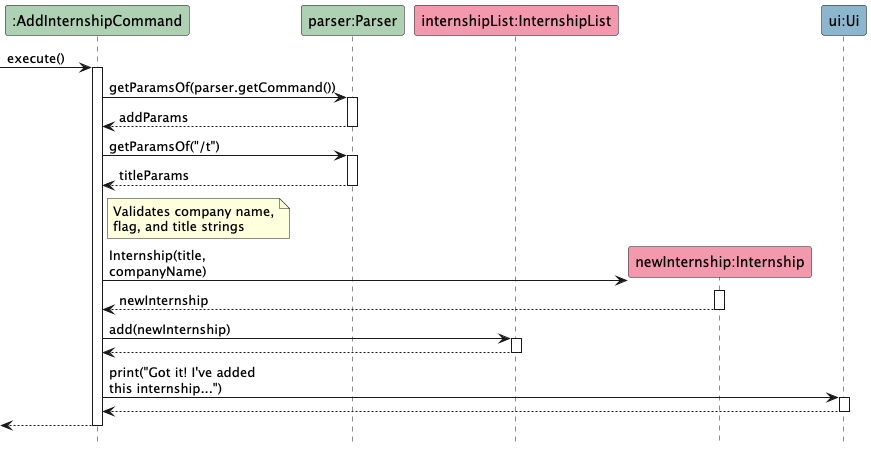

The diagram above was rendered by PlantUML. Its source (embedded in the PNG):
@startuml
hide footbox
skinparam maxMessageSize 150

participant ":AddInternshipCommand" as AddInternshipCommand #ADD1B2
participant "parser:Parser" as Parser #ADD1B2
participant "internshipList:InternshipList" as InternshipList #F498AD
participant "newInternship:Internship" as Internship #F498AD
participant "ui:Ui" as Ui #8CB6CE

[-> AddInternshipCommand : execute()
activate AddInternshipCommand

AddInternshipCommand -> Parser : getParamsOf(parser.getCommand())
activate Parser
Parser --> AddInternshipCommand : addParams
deactivate Parser

AddInternshipCommand -> Parser : getParamsOf("/t")
activate Parser
Parser --> AddInternshipCommand : titleParams
deactivate Parser

note right of AddInternshipCommand
  Validates company name,
  flag, and title strings
end note

create Internship
AddInternshipCommand -> Internship : Internship(title, companyName)
activate Internship
Internship --> AddInternshipCommand : newInternship
deactivate Internship

AddInternshipCommand -> InternshipList : add(newInternship)
activate InternshipList
InternshipList --> AddInternshipCommand
deactivate InternshipList

AddInternshipCommand -> Ui : print("Got it! I've added this internship...")
activate Ui
Ui --> AddInternshipCommand
deactivate Ui

[<-- AddInternshipCommand
deactivate AddInternshipCommand

@enduml